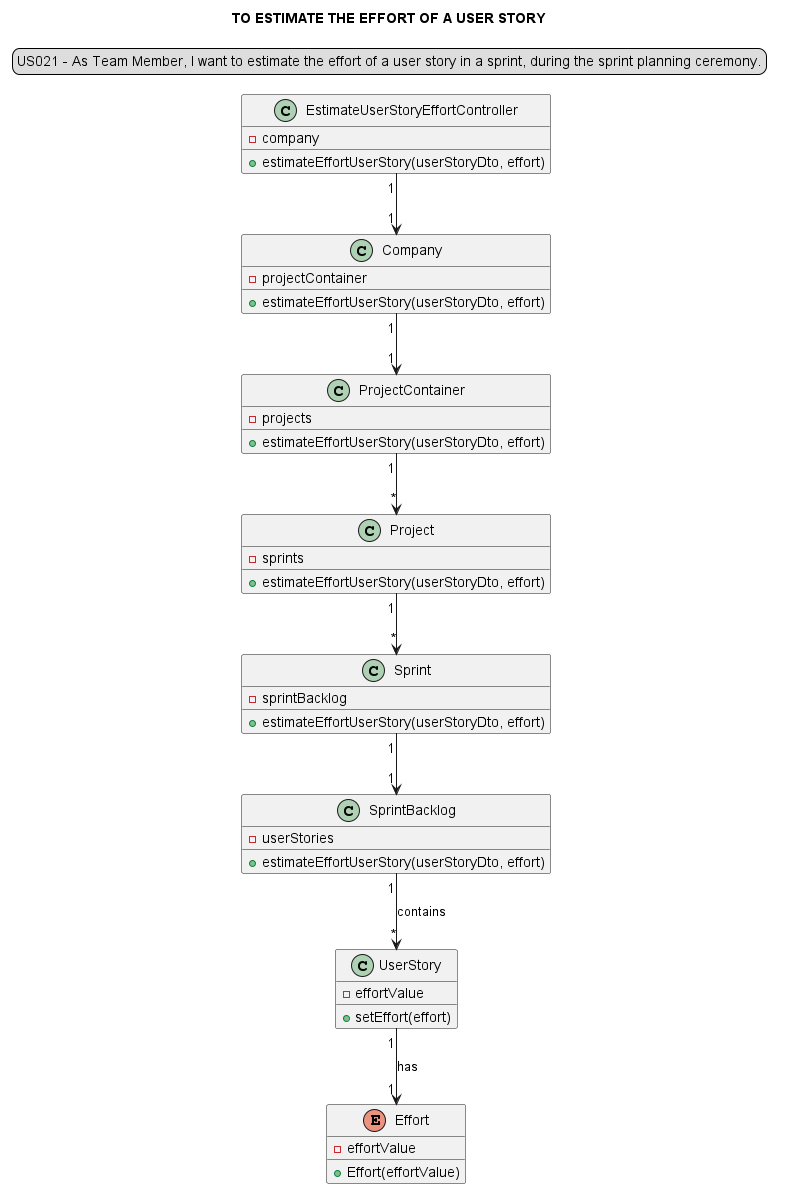

The diagram above was rendered by PlantUML. Its source (embedded in the PNG):
@startuml
'https://plantuml.com/sequence-diagram
title TO ESTIMATE THE EFFORT OF A USER STORY
legend top
US021 - As Team Member, I want to estimate the effort of a user story in a sprint, during the sprint planning ceremony.
end legend
skinparam sequenceMessageAlign center

class "EstimateUserStoryEffortController" {
- company
+ estimateEffortUserStory(userStoryDto, effort)
}

class "Company" {
- projectContainer
+ estimateEffortUserStory(userStoryDto, effort)
}
class "ProjectContainer" {
- projects
+ estimateEffortUserStory(userStoryDto, effort)
}
class "Project"{
- sprints
+ estimateEffortUserStory(userStoryDto, effort)
}
class "Sprint"{
- sprintBacklog
+ estimateEffortUserStory(userStoryDto, effort)
}
class "SprintBacklog" {
- userStories
+ estimateEffortUserStory(userStoryDto, effort)
}
class "UserStory"{
- effortValue
+ setEffort(effort)
}
enum "Effort"{
- effortValue
+ Effort(effortValue)
}

"EstimateUserStoryEffortController" "1" --> "1" "Company"
"Company" "1" --> "1" "ProjectContainer"
"ProjectContainer" "1" --> "*" "Project"
"Project" "1" --> "*" "Sprint"
"Sprint" "1" --> "1" "SprintBacklog" 
"SprintBacklog" "1" --> "*" "UserStory" : contains
"UserStory" "1" --> "1" "Effort" : has
@enduml